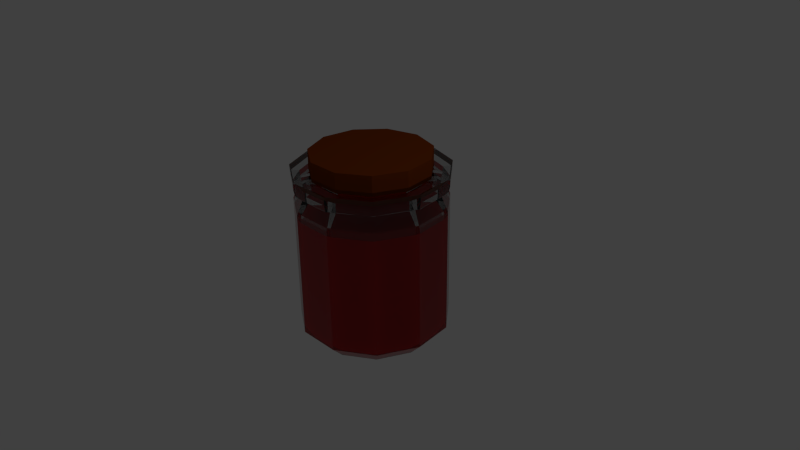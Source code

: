 # Source: Potion2Full.blend  (saved by Blender 2.75.0; exported with 4.5.12 LTS)
import bpy
from mathutils import Matrix  # noqa: F401  (used for matrix-valued properties, if any)

bpy.ops.wm.read_factory_settings(use_empty=True)
scene = bpy.context.scene
scene.name = 'Scene'

# ---- collections
col_collection_1 = bpy.data.collections.new('Collection 1'); scene.collection.children.link(col_collection_1)

# ---- materials (node trees are filled in below, after node groups)
mat_material_001 = bpy.data.materials.new('Material.001')
mat_material_001.alpha_threshold = 0.0
mat_material_001.roughness = 0.5
mat_glass = bpy.data.materials.new('Glass')
mat_glass.alpha_threshold = 0.0
mat_glass.roughness = 0.5
mat_liquid = bpy.data.materials.new('Liquid')
mat_liquid.alpha_threshold = 0.0
mat_liquid.roughness = 0.5

# ---- material node trees
mat_material_001.use_nodes = True; mat_material_001.node_tree.nodes.clear()
_N = mat_material_001.node_tree.nodes; _L = mat_material_001.node_tree.links
n0 = _N.new('ShaderNodeOutputMaterial'); n0.name = 'Material Output'; n0.location = (300, 300)
n1 = _N.new('ShaderNodeBsdfDiffuse'); n1.name = 'Diffuse BSDF'; n1.location = (10, 300)
n1.inputs[0].default_value = (0.2086, 0.0382, 0.002732, 1.0)
_L.new(n1.outputs[0], n0.inputs[0])
n0.is_active_output = True
mat_glass.use_nodes = True; mat_glass.node_tree.nodes.clear()
_N = mat_glass.node_tree.nodes; _L = mat_glass.node_tree.links
n0 = _N.new('ShaderNodeOutputMaterial'); n0.name = 'Material Output'; n0.location = (300, 300)
n1 = _N.new('ShaderNodeBsdfGlass'); n1.name = 'Glass BSDF'; n1.location = (10, 300)
n1.distribution = 'BECKMANN'
n1.inputs[0].default_value = (0.8, 0.8, 0.8, 0.185)
n1.inputs[2].default_value = 1.45
_L.new(n1.outputs[0], n0.inputs[0])
n0.is_active_output = True
mat_liquid.use_nodes = True; mat_liquid.node_tree.nodes.clear()
_N = mat_liquid.node_tree.nodes; _L = mat_liquid.node_tree.links
n0 = _N.new('ShaderNodeOutputMaterial'); n0.name = 'Material Output'; n0.location = (300, 300)
n1 = _N.new('ShaderNodeBsdfDiffuse'); n1.name = 'Diffuse BSDF'; n1.location = (10, 300)
n1.inputs[0].default_value = (0.8, 0.001845, 0.003665, 1.0)
_L.new(n1.outputs[0], n0.inputs[0])
n0.is_active_output = True

# ---- world
world_world = bpy.data.worlds.new('World'); scene.world = world_world
world_world.color = (0.05088, 0.05088, 0.05088)
world_world.use_sun_shadow = False
world_world.sun_shadow_jitter_overblur = 0.0
world_world.cycles.sampling_method = 'MANUAL'
world_world.cycles.sample_map_resolution = 256

# ---- cameras
cam_camera = bpy.data.cameras.new('Camera')
cam_camera.clip_end = 100.0
cam_camera.lens = 35.0
cam_camera.sensor_width = 32.0
cam_camera.sensor_height = 18.0
cam_camera.ortho_scale = 7.314
cam_camera.dof.focus_distance = 0.0

# ---- lights
light_lamp = bpy.data.lights.new('Lamp', 'POINT')
light_lamp.transmission_factor = 0.0
light_lamp.cutoff_distance = 30.0
light_lamp.energy = 100.0
light_lamp.shadow_buffer_clip_start = 1.001
light_lamp.shadow_soft_size = 0.1
light_lamp.shadow_maximum_resolution = 0.006
light_lamp.use_absolute_resolution = True
light_lamp.cycles.use_multiple_importance_sampling = False

# ---- meshes
me_cylinder_001 = bpy.data.meshes.new('Cylinder.001')
me_cylinder_001.from_pydata([(2.709e-08, 1.0, -0.2038), (2.709e-08, 1.0, 0.2038), (0.5406, 0.8413, -0.2038), (0.5406, 0.8413, 0.2038), (0.9096, 0.4154, -0.2038), (0.9096, 0.4154, 0.2038), (0.9898, -0.1423, -0.2038), (0.9898, -0.1423, 0.2038), (0.7557, -0.6549, -0.2038), (0.7557, -0.6549, 0.2038), (0.2817, -0.9595, -0.2038), (0.2817, -0.9595, 0.2038), (-0.2817, -0.9595, -0.2038), (-0.2817, -0.9595, 0.2038), (-0.7557, -0.6549, -0.2038), (-0.7557, -0.6549, 0.2038), (-0.9898, -0.1423, -0.2038), (-0.9898, -0.1423, 0.2038), (-0.9096, 0.4154, -0.2038), (-0.9096, 0.4154, 0.2038), (-0.5406, 0.8413, -0.2038), (-0.5406, 0.8413, 0.2038)], [], [(0, 1, 3, 2), (2, 3, 5, 4), (4, 5, 7, 6), (6, 7, 9, 8), (8, 9, 11, 10), (10, 11, 13, 12), (12, 13, 15, 14), (14, 15, 17, 16), (16, 17, 19, 18), (3, 1, 21, 19, 17, 15, 13, 11, 9, 7, 5), (20, 21, 1, 0), (18, 19, 21, 20), (0, 2, 4, 6, 8, 10, 12, 14, 16, 18, 20)])
me_cylinder_001.materials.append(mat_material_001)
me_cylinder_001.use_remesh_preserve_volume = False
me_cylinder_001.use_remesh_preserve_attributes = False
me_cylinder_001.use_mirror_vertex_groups = False
me_cylinder_001.update()
me_cylinder = bpy.data.meshes.new('Cylinder')
me_cylinder.from_pydata([(0.0, 1.0, -0.882), (-6.956e-09, 0.9013, 1.0), (0.5406, 0.8413, -0.882), (0.4873, 0.7582, 1.0), (0.9096, 0.4154, -0.882), (0.8198, 0.3744, 1.0), (0.9898, -0.1423, -0.882), (0.8921, -0.1283, 1.0), (0.7557, -0.6549, -0.882), (0.6811, -0.5902, 1.0), (0.2817, -0.9595, -0.882), (0.2539, -0.8647, 1.0), (-0.2817, -0.9595, -0.882), (-0.2539, -0.8647, 1.0), (-0.7557, -0.6549, -0.882), (-0.6811, -0.5902, 1.0), (-0.9898, -0.1423, -0.882), (-0.8921, -0.1283, 1.0), (-0.9096, 0.4154, -0.882), (-0.8198, 0.3744, 1.0), (-0.5406, 0.8413, -0.882), (-0.4873, 0.7582, 1.0), (-1.38e-08, 0.8042, -1.076), (0.4348, 0.6765, -1.076), (0.7315, 0.3341, -1.076), (0.796, -0.1144, -1.076), (0.6077, -0.5266, -1.076), (0.2266, -0.7716, -1.076), (-0.2266, -0.7716, -1.076), (-0.6077, -0.5266, -1.076), (-0.796, -0.1144, -1.076), (-0.7315, 0.3341, -1.076), (-0.4348, 0.6765, -1.076), (-3.793e-08, 2.167e-08, -1.076), (0.0, 1.0, 0.7669), (0.5406, 0.8413, 0.7669), (0.9096, 0.4154, 0.7669), (0.9898, -0.1423, 0.7669), (0.7557, -0.6549, 0.7669), (0.2817, -0.9595, 0.7669), (-0.2817, -0.9595, 0.7669), (-0.7557, -0.6549, 0.7669), (-0.9898, -0.1423, 0.7669), (-0.9096, 0.4154, 0.7669), (-0.5406, 0.8413, 0.7669), (0.5541, 0.8622, 1.214), (-1.174e-08, 1.025, 1.214), (0.9323, 0.4257, 1.214), (1.014, -0.1459, 1.214), (0.7745, -0.6711, 1.214), (0.2887, -0.9834, 1.214), (-0.2887, -0.9834, 1.214), (-0.7745, -0.6711, 1.214), (-1.014, -0.1459, 1.214), (-0.9323, 0.4257, 1.214), (-0.5541, 0.8622, 1.214), (1.011, -0.1454, 1.107), (0.7723, -0.6692, 1.107), (-4.506e-09, 1.022, 1.107), (0.5525, 0.8596, 1.107), (0.9295, 0.4245, 1.107), (-0.5525, 0.8596, 1.107), (-0.9295, 0.4245, 1.107), (-1.011, -0.1454, 1.107), (-0.7723, -0.6692, 1.107), (-0.2879, -0.9805, 1.107), (0.2879, -0.9805, 1.107), (0.7575, -0.6564, 1.018), (0.5419, 0.8432, 1.018), (0.9921, -0.1426, 1.018), (5.346e-10, 1.002, 1.018), (0.9117, 0.4164, 1.018), (-0.5419, 0.8432, 1.018), (-0.9117, 0.4164, 1.018), (-0.9921, -0.1426, 1.018), (-0.7575, -0.6564, 1.018), (-0.2824, -0.9617, 1.018), (0.2824, -0.9617, 1.018), (0.399, 0.6209, 1.214), (-4.182e-08, 0.738, 1.214), (0.6713, 0.3066, 1.214), (0.7305, -0.105, 1.214), (0.5578, -0.4833, 1.214), (0.2079, -0.7081, 1.214), (-0.2079, -0.7081, 1.214), (-0.5578, -0.4833, 1.214), (-0.7305, -0.105, 1.214), (-0.6713, 0.3066, 1.214), (-0.399, 0.6209, 1.214), (0.399, 0.6209, 0.9447), (-4.182e-08, 0.738, 0.9447), (0.6713, 0.3066, 0.9447), (0.7305, -0.105, 0.9447), (0.5578, -0.4833, 0.9447), (0.2079, -0.7081, 0.9447), (-0.2079, -0.7081, 0.9447), (-0.5578, -0.4833, 0.9447), (-0.7305, -0.105, 0.9447), (-0.6713, 0.3066, 0.9447), (-0.399, 0.6209, 0.9447), (0.4934, 0.7678, 0.7581), (-2.863e-08, 0.9127, 0.7581), (0.8302, 0.3791, 0.7581), (0.9034, -0.1299, 0.7581), (0.6898, -0.5977, 0.7581), (0.2571, -0.8757, 0.7581), (-0.2571, -0.8757, 0.7581), (-0.6898, -0.5977, 0.7581), (-0.9034, -0.1299, 0.7581), (-0.8302, 0.3791, 0.7581), (-0.4934, 0.7678, 0.7581), (0.4934, 0.7678, -0.8455), (-4.504e-08, 0.9127, -0.8455), (0.8302, 0.3791, -0.8455), (0.9034, -0.1299, -0.8455), (0.6898, -0.5977, -0.8455), (0.2571, -0.8757, -0.8455), (-0.2571, -0.8757, -0.8455), (-0.6898, -0.5977, -0.8455), (-0.9034, -0.1299, -0.8455), (-0.8302, 0.3791, -0.8455), (-0.4934, 0.7678, -0.8455), (0.3951, 0.6148, -0.981), (-5.982e-08, 0.7309, -0.981), (0.6648, 0.3036, -0.981), (0.7234, -0.104, -0.981), (0.5523, -0.4786, -0.981), (0.2059, -0.7013, -0.981), (-0.2059, -0.7013, -0.981), (-0.5523, -0.4786, -0.981), (-0.7234, -0.104, -0.981), (-0.6648, 0.3036, -0.981), (-0.3951, 0.6148, -0.981), (-0.4934, 0.7678, 0.6686), (-3.75e-08, 0.9127, 0.6686), (0.4934, 0.7678, 0.6686), (-0.6898, -0.5977, 0.6686), (-0.9034, -0.1299, 0.6686), (0.6898, -0.5977, 0.6686), (0.2571, -0.8757, 0.6686), (0.8302, 0.3791, 0.6686), (-0.8302, 0.3791, 0.6686), (-0.2571, -0.8757, 0.6686), (0.9034, -0.1299, 0.6686), (-1.084e-07, 1.897e-08, 0.6686)], [], [(34, 1, 3, 35), (35, 3, 5, 36), (36, 5, 7, 37), (37, 7, 9, 38), (38, 9, 11, 39), (39, 11, 13, 40), (40, 13, 15, 41), (41, 15, 17, 42), (42, 17, 19, 43), (57, 56, 48, 49), (44, 21, 1, 34), (43, 19, 21, 44), (6, 8, 26, 25), (0, 2, 23, 22), (4, 6, 25, 24), (20, 0, 22, 32), (2, 4, 24, 23), (18, 20, 32, 31), (16, 18, 31, 30), (14, 16, 30, 29), (12, 14, 29, 28), (10, 12, 28, 27), (8, 10, 27, 26), (23, 24, 33), (30, 31, 33), (27, 28, 33), (24, 25, 33), (31, 32, 33), (28, 29, 33), (25, 26, 33), (32, 22, 33), (22, 23, 33), (29, 30, 33), (26, 27, 33), (18, 43, 44, 20), (20, 44, 34, 0), (16, 42, 43, 18), (14, 41, 42, 16), (12, 40, 41, 14), (10, 39, 40, 12), (8, 38, 39, 10), (6, 37, 38, 8), (4, 36, 37, 6), (2, 35, 36, 4), (0, 34, 35, 2), (47, 45, 78, 80), (59, 58, 46, 45), (56, 60, 47, 48), (58, 61, 55, 46), (60, 59, 45, 47), (61, 62, 54, 55), (62, 63, 53, 54), (63, 64, 52, 53), (64, 65, 51, 52), (65, 66, 50, 51), (66, 57, 49, 50), (77, 67, 57, 66), (76, 77, 66, 65), (75, 76, 65, 64), (74, 75, 64, 63), (73, 74, 63, 62), (72, 73, 62, 61), (71, 68, 59, 60), (70, 72, 61, 58), (69, 71, 60, 56), (68, 70, 58, 59), (67, 69, 56, 57), (9, 7, 69, 67), (3, 1, 70, 68), (7, 5, 71, 69), (1, 21, 72, 70), (5, 3, 68, 71), (21, 19, 73, 72), (19, 17, 74, 73), (17, 15, 75, 74), (15, 13, 76, 75), (13, 11, 77, 76), (11, 9, 67, 77), (82, 81, 92, 93), (54, 53, 86, 87), (51, 50, 83, 84), (48, 47, 80, 81), (55, 54, 87, 88), (52, 51, 84, 85), (49, 48, 81, 82), (46, 55, 88, 79), (45, 46, 79, 78), (53, 52, 85, 86), (50, 49, 82, 83), (95, 94, 105, 106), (79, 88, 99, 90), (78, 79, 90, 89), (86, 85, 96, 97), (83, 82, 93, 94), (80, 78, 89, 91), (87, 86, 97, 98), (84, 83, 94, 95), (81, 80, 91, 92), (88, 87, 98, 99), (85, 84, 95, 96), (134, 133, 121, 112), (92, 91, 102, 103), (99, 98, 109, 110), (96, 95, 106, 107), (93, 92, 103, 104), (90, 99, 110, 101), (89, 90, 101, 100), (97, 96, 107, 108), (94, 93, 104, 105), (91, 89, 100, 102), (98, 97, 108, 109), (117, 116, 127, 128), (135, 134, 112, 111), (137, 136, 118, 119), (139, 138, 115, 116), (140, 135, 111, 113), (141, 137, 119, 120), (142, 139, 116, 117), (143, 140, 113, 114), (133, 141, 120, 121), (136, 142, 117, 118), (138, 143, 114, 115), (122, 123, 132, 131, 130, 129, 128, 127, 126, 125, 124), (114, 113, 124, 125), (121, 120, 131, 132), (118, 117, 128, 129), (115, 114, 125, 126), (112, 121, 132, 123), (111, 112, 123, 122), (119, 118, 129, 130), (116, 115, 126, 127), (113, 111, 122, 124), (120, 119, 130, 131), (104, 103, 143, 138), (107, 106, 142, 136), (110, 109, 141, 133), (103, 102, 140, 143), (106, 105, 139, 142), (109, 108, 137, 141), (102, 100, 135, 140), (105, 104, 138, 139), (108, 107, 136, 137), (100, 101, 134, 135), (101, 110, 133, 134), (141, 137, 144), (133, 141, 144), (135, 134, 144), (140, 135, 144), (143, 140, 144), (134, 133, 144), (138, 143, 144), (139, 138, 144), (142, 139, 144), (136, 142, 144), (137, 136, 144)])
me_cylinder.polygons.foreach_set('material_index', [0, 0, 0, 0, 0, 0, 0, 0, 0, 0, 0, 0, 0, 0, 0, 0, 0, 0, 0, 0, 0, 0, 0, 0, 0, 0, 0, 0, 0, 0, 0, 0, 0, 0, 0, 0, 0, 0, 0, 0, 0, 0, 0, 0, 0, 0, 0, 0, 0, 0, 0, 0, 0, 0, 0, 0, 0, 0, 0, 0, 0, 0, 0, 0, 0, 0, 0, 0, 0, 0, 0, 0, 0, 0, 0, 0, 0, 0, 0, 0, 0, 0, 0, 0, 0, 0, 0, 0, 0, 0, 0, 0, 0, 0, 0, 0, 0, 0, 0, 0, 1, 0, 0, 0, 0, 0, 0, 0, 0, 0, 0, 1, 1, 1, 1, 1, 1, 1, 1, 1, 1, 1, 1, 1, 1, 1, 1, 1, 1, 1, 1, 1, 1, 0, 0, 0, 0, 0, 0, 0, 0, 0, 0, 0, 1, 1, 1, 1, 1, 1, 1, 1, 1, 1, 1])
me_cylinder.materials.append(mat_glass)
me_cylinder.materials.append(mat_liquid)
me_cylinder.use_remesh_preserve_volume = False
me_cylinder.use_remesh_preserve_attributes = False
me_cylinder.use_mirror_vertex_groups = False
me_cylinder.update()

# ---- objects
ob_cylinder_001 = bpy.data.objects.new('Cylinder.001', me_cylinder_001)
ob_cylinder = bpy.data.objects.new('Cylinder', me_cylinder)
ob_lamp = bpy.data.objects.new('Lamp', light_lamp)
ob_camera = bpy.data.objects.new('Camera', cam_camera)

# ---- transforms, parenting, visibility, modifiers, constraints
ob_cylinder_001.location = (-2.127e-08, 4.254e-09, 1.255)
ob_cylinder_001.scale = (0.7851, 0.7851, 0.8353)
ob_cylinder_001.lineart.crease_threshold = 0.0
ob_cylinder.location = (0.0, 0.0, 0.0)
ob_cylinder.lineart.crease_threshold = 0.0
ob_lamp.location = (4.076, 1.005, 5.904)
ob_lamp.rotation_euler = (0.6503, 0.05522, 1.866)
ob_lamp.lock_rotations_4d = False
ob_lamp.empty_display_type = 'ARROWS'
ob_lamp.color = (0.0, 0.0, 0.0, 0.0)
ob_lamp.lineart.crease_threshold = 0.0
ob_camera.location = (7.481, -6.508, 5.344)
ob_camera.rotation_euler = (1.109, 0.01082, 0.8149)
ob_camera.lock_rotations_4d = False
ob_camera.empty_display_type = 'ARROWS'
ob_camera.color = (0.0, 0.0, 0.0, 0.0)
ob_camera.display_type = 'WIRE'
ob_camera.lineart.crease_threshold = 0.0

# ---- collection membership
col_collection_1.objects.link(ob_cylinder_001)
col_collection_1.objects.link(ob_cylinder)
col_collection_1.objects.link(ob_lamp)
col_collection_1.objects.link(ob_camera)

# ---- scene / render settings (as saved in the file)
scene.camera = ob_camera
scene.frame_start = 1; scene.frame_end = 250; scene.frame_set(1)
scene.render.engine = 'CYCLES'
scene.render.resolution_percentage = 50
scene.render.dither_intensity = 0.0
scene.cycles.use_denoising = False
scene.cycles.samples = 10
scene.cycles.sampling_pattern = 'TABULATED_SOBOL'
scene.cycles.light_sampling_threshold = 0.0
scene.cycles.use_adaptive_sampling = False
scene.cycles.use_light_tree = False
scene.cycles.blur_glossy = 0.0
scene.cycles.pixel_filter_type = 'GAUSSIAN'
scene.cycles.sample_clamp_indirect = 0.0
scene.view_settings.view_transform = 'Standard'
bpy.context.view_layer.update()

